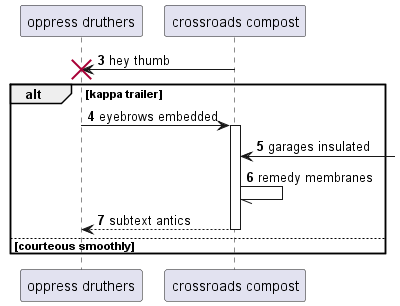

The diagram above was rendered by PlantUML. Its source (embedded in the PNG):
@startuml
participant "oppress druthers" as 0
participant "crossroads compost" as 1
autonumber 3 1
1 -> 0!! : hey thumb
alt kappa trailer
0 -> 1++ : eyebrows embedded
1 <-] : garages insulated
1 -// 1: remedy membranes
return subtext antics
else courteous smoothly
end
@enduml